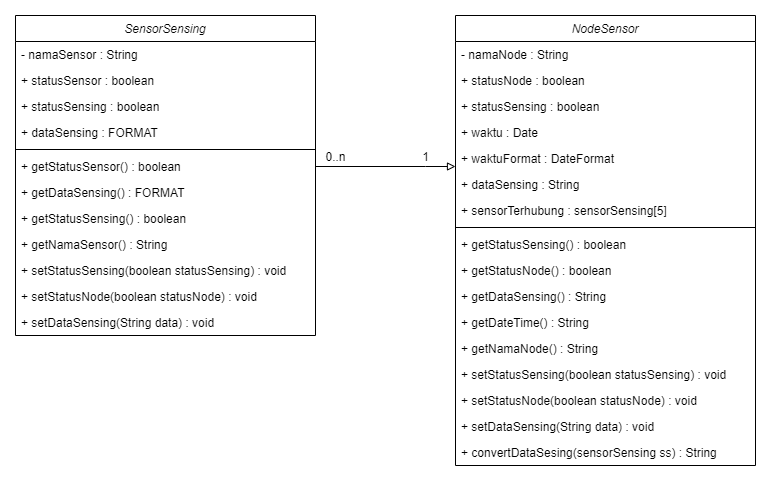

The diagram above was exported from draw.io. Its source (the exported page's mxGraphModel, read from the mxfile embedded in the PNG):
<mxGraphModel dx="1447" dy="668" grid="1" gridSize="10" guides="1" tooltips="1" connect="1" arrows="1" fold="1" page="1" pageScale="1" pageWidth="827" pageHeight="1169" math="0" shadow="0">
  <root>
    <mxCell id="WIyWlLk6GJQsqaUBKTNV-0" />
    <mxCell id="WIyWlLk6GJQsqaUBKTNV-1" parent="WIyWlLk6GJQsqaUBKTNV-0" />
    <mxCell id="hJoVeOJK1FbsxKewcJ3C-0" value="" style="edgeStyle=orthogonalEdgeStyle;rounded=0;orthogonalLoop=1;jettySize=auto;html=1;endArrow=block;endFill=0;" edge="1" parent="WIyWlLk6GJQsqaUBKTNV-1" source="dpDILwWfx4t034G2GR94-7" target="dpDILwWfx4t034G2GR94-23">
      <mxGeometry relative="1" as="geometry">
        <Array as="points">
          <mxPoint x="440" y="271" />
          <mxPoint x="440" y="271" />
        </Array>
      </mxGeometry>
    </mxCell>
    <mxCell id="zkfFHV4jXpPFQw0GAbJ--0" value="SensorSensing" style="swimlane;fontStyle=2;align=center;verticalAlign=top;childLayout=stackLayout;horizontal=1;startSize=26;horizontalStack=0;resizeParent=1;resizeLast=0;collapsible=1;marginBottom=0;rounded=0;shadow=0;strokeWidth=1;" parent="WIyWlLk6GJQsqaUBKTNV-1" vertex="1">
      <mxGeometry x="30" y="120" width="300" height="320" as="geometry">
        <mxRectangle x="220" y="120" width="160" height="26" as="alternateBounds" />
      </mxGeometry>
    </mxCell>
    <mxCell id="zkfFHV4jXpPFQw0GAbJ--1" value="- namaSensor : String" style="text;align=left;verticalAlign=top;spacingLeft=4;spacingRight=4;overflow=hidden;rotatable=0;points=[[0,0.5],[1,0.5]];portConstraint=eastwest;" parent="zkfFHV4jXpPFQw0GAbJ--0" vertex="1">
      <mxGeometry y="26" width="300" height="26" as="geometry" />
    </mxCell>
    <mxCell id="zkfFHV4jXpPFQw0GAbJ--2" value="+ statusSensor : boolean" style="text;align=left;verticalAlign=top;spacingLeft=4;spacingRight=4;overflow=hidden;rotatable=0;points=[[0,0.5],[1,0.5]];portConstraint=eastwest;rounded=0;shadow=0;html=0;" parent="zkfFHV4jXpPFQw0GAbJ--0" vertex="1">
      <mxGeometry y="52" width="300" height="26" as="geometry" />
    </mxCell>
    <mxCell id="zkfFHV4jXpPFQw0GAbJ--3" value="+ statusSensing : boolean" style="text;align=left;verticalAlign=top;spacingLeft=4;spacingRight=4;overflow=hidden;rotatable=0;points=[[0,0.5],[1,0.5]];portConstraint=eastwest;rounded=0;shadow=0;html=0;" parent="zkfFHV4jXpPFQw0GAbJ--0" vertex="1">
      <mxGeometry y="78" width="300" height="26" as="geometry" />
    </mxCell>
    <mxCell id="dpDILwWfx4t034G2GR94-9" value="+ dataSensing : FORMAT" style="text;align=left;verticalAlign=top;spacingLeft=4;spacingRight=4;overflow=hidden;rotatable=0;points=[[0,0.5],[1,0.5]];portConstraint=eastwest;" parent="zkfFHV4jXpPFQw0GAbJ--0" vertex="1">
      <mxGeometry y="104" width="300" height="26" as="geometry" />
    </mxCell>
    <mxCell id="zkfFHV4jXpPFQw0GAbJ--4" value="" style="line;html=1;strokeWidth=1;align=left;verticalAlign=middle;spacingTop=-1;spacingLeft=3;spacingRight=3;rotatable=0;labelPosition=right;points=[];portConstraint=eastwest;" parent="zkfFHV4jXpPFQw0GAbJ--0" vertex="1">
      <mxGeometry y="130" width="300" height="8" as="geometry" />
    </mxCell>
    <mxCell id="dpDILwWfx4t034G2GR94-7" value="+ getStatusSensor() : boolean" style="text;align=left;verticalAlign=top;spacingLeft=4;spacingRight=4;overflow=hidden;rotatable=0;points=[[0,0.5],[1,0.5]];portConstraint=eastwest;rounded=0;shadow=0;html=0;" parent="zkfFHV4jXpPFQw0GAbJ--0" vertex="1">
      <mxGeometry y="138" width="300" height="26" as="geometry" />
    </mxCell>
    <mxCell id="dpDILwWfx4t034G2GR94-17" value="+ getDataSensing() : FORMAT" style="text;align=left;verticalAlign=top;spacingLeft=4;spacingRight=4;overflow=hidden;rotatable=0;points=[[0,0.5],[1,0.5]];portConstraint=eastwest;rounded=0;shadow=0;html=0;" parent="zkfFHV4jXpPFQw0GAbJ--0" vertex="1">
      <mxGeometry y="164" width="300" height="26" as="geometry" />
    </mxCell>
    <mxCell id="dpDILwWfx4t034G2GR94-42" value="+ getStatusSensing() : boolean" style="text;align=left;verticalAlign=top;spacingLeft=4;spacingRight=4;overflow=hidden;rotatable=0;points=[[0,0.5],[1,0.5]];portConstraint=eastwest;rounded=0;shadow=0;html=0;" parent="zkfFHV4jXpPFQw0GAbJ--0" vertex="1">
      <mxGeometry y="190" width="300" height="26" as="geometry" />
    </mxCell>
    <mxCell id="dpDILwWfx4t034G2GR94-44" value="+ getNamaSensor() : String" style="text;align=left;verticalAlign=top;spacingLeft=4;spacingRight=4;overflow=hidden;rotatable=0;points=[[0,0.5],[1,0.5]];portConstraint=eastwest;rounded=0;shadow=0;html=0;" parent="zkfFHV4jXpPFQw0GAbJ--0" vertex="1">
      <mxGeometry y="216" width="300" height="26" as="geometry" />
    </mxCell>
    <mxCell id="dpDILwWfx4t034G2GR94-3" value="+ setStatusSensing(boolean statusSensing) : void" style="text;align=left;verticalAlign=top;spacingLeft=4;spacingRight=4;overflow=hidden;rotatable=0;points=[[0,0.5],[1,0.5]];portConstraint=eastwest;rounded=0;shadow=0;html=0;" parent="zkfFHV4jXpPFQw0GAbJ--0" vertex="1">
      <mxGeometry y="242" width="300" height="26" as="geometry" />
    </mxCell>
    <mxCell id="dpDILwWfx4t034G2GR94-12" value="+ setStatusNode(boolean statusNode) : void" style="text;align=left;verticalAlign=top;spacingLeft=4;spacingRight=4;overflow=hidden;rotatable=0;points=[[0,0.5],[1,0.5]];portConstraint=eastwest;rounded=0;shadow=0;html=0;" parent="zkfFHV4jXpPFQw0GAbJ--0" vertex="1">
      <mxGeometry y="268" width="300" height="26" as="geometry" />
    </mxCell>
    <mxCell id="dpDILwWfx4t034G2GR94-16" value="+ setDataSensing(String data) : void" style="text;align=left;verticalAlign=top;spacingLeft=4;spacingRight=4;overflow=hidden;rotatable=0;points=[[0,0.5],[1,0.5]];portConstraint=eastwest;rounded=0;shadow=0;html=0;" parent="zkfFHV4jXpPFQw0GAbJ--0" vertex="1">
      <mxGeometry y="294" width="300" height="26" as="geometry" />
    </mxCell>
    <mxCell id="hJoVeOJK1FbsxKewcJ3C-2" value="1" style="text;html=1;align=center;verticalAlign=middle;resizable=0;points=[];autosize=1;" vertex="1" parent="WIyWlLk6GJQsqaUBKTNV-1">
      <mxGeometry x="430" y="251" width="20" height="20" as="geometry" />
    </mxCell>
    <mxCell id="hJoVeOJK1FbsxKewcJ3C-3" value="0..n" style="text;html=1;align=center;verticalAlign=middle;resizable=0;points=[];autosize=1;" vertex="1" parent="WIyWlLk6GJQsqaUBKTNV-1">
      <mxGeometry x="330" y="251" width="40" height="20" as="geometry" />
    </mxCell>
    <mxCell id="dpDILwWfx4t034G2GR94-18" value="NodeSensor" style="swimlane;fontStyle=2;align=center;verticalAlign=top;childLayout=stackLayout;horizontal=1;startSize=26;horizontalStack=0;resizeParent=1;resizeLast=0;collapsible=1;marginBottom=0;rounded=0;shadow=0;strokeWidth=1;" parent="WIyWlLk6GJQsqaUBKTNV-1" vertex="1">
      <mxGeometry x="470" y="120" width="300" height="450" as="geometry">
        <mxRectangle x="220" y="120" width="160" height="26" as="alternateBounds" />
      </mxGeometry>
    </mxCell>
    <mxCell id="dpDILwWfx4t034G2GR94-19" value="- namaNode : String" style="text;align=left;verticalAlign=top;spacingLeft=4;spacingRight=4;overflow=hidden;rotatable=0;points=[[0,0.5],[1,0.5]];portConstraint=eastwest;" parent="dpDILwWfx4t034G2GR94-18" vertex="1">
      <mxGeometry y="26" width="300" height="26" as="geometry" />
    </mxCell>
    <mxCell id="dpDILwWfx4t034G2GR94-20" value="+ statusNode : boolean" style="text;align=left;verticalAlign=top;spacingLeft=4;spacingRight=4;overflow=hidden;rotatable=0;points=[[0,0.5],[1,0.5]];portConstraint=eastwest;rounded=0;shadow=0;html=0;" parent="dpDILwWfx4t034G2GR94-18" vertex="1">
      <mxGeometry y="52" width="300" height="26" as="geometry" />
    </mxCell>
    <mxCell id="dpDILwWfx4t034G2GR94-21" value="+ statusSensing : boolean" style="text;align=left;verticalAlign=top;spacingLeft=4;spacingRight=4;overflow=hidden;rotatable=0;points=[[0,0.5],[1,0.5]];portConstraint=eastwest;rounded=0;shadow=0;html=0;" parent="dpDILwWfx4t034G2GR94-18" vertex="1">
      <mxGeometry y="78" width="300" height="26" as="geometry" />
    </mxCell>
    <mxCell id="dpDILwWfx4t034G2GR94-22" value="+ waktu : Date" style="text;align=left;verticalAlign=top;spacingLeft=4;spacingRight=4;overflow=hidden;rotatable=0;points=[[0,0.5],[1,0.5]];portConstraint=eastwest;" parent="dpDILwWfx4t034G2GR94-18" vertex="1">
      <mxGeometry y="104" width="300" height="26" as="geometry" />
    </mxCell>
    <mxCell id="dpDILwWfx4t034G2GR94-23" value="+ waktuFormat : DateFormat" style="text;align=left;verticalAlign=top;spacingLeft=4;spacingRight=4;overflow=hidden;rotatable=0;points=[[0,0.5],[1,0.5]];portConstraint=eastwest;" parent="dpDILwWfx4t034G2GR94-18" vertex="1">
      <mxGeometry y="130" width="300" height="26" as="geometry" />
    </mxCell>
    <mxCell id="dpDILwWfx4t034G2GR94-24" value="+ dataSensing : String" style="text;align=left;verticalAlign=top;spacingLeft=4;spacingRight=4;overflow=hidden;rotatable=0;points=[[0,0.5],[1,0.5]];portConstraint=eastwest;" parent="dpDILwWfx4t034G2GR94-18" vertex="1">
      <mxGeometry y="156" width="300" height="26" as="geometry" />
    </mxCell>
    <mxCell id="dpDILwWfx4t034G2GR94-34" value="+ sensorTerhubung : sensorSensing[5]" style="text;align=left;verticalAlign=top;spacingLeft=4;spacingRight=4;overflow=hidden;rotatable=0;points=[[0,0.5],[1,0.5]];portConstraint=eastwest;" parent="dpDILwWfx4t034G2GR94-18" vertex="1">
      <mxGeometry y="182" width="300" height="26" as="geometry" />
    </mxCell>
    <mxCell id="dpDILwWfx4t034G2GR94-25" value="" style="line;html=1;strokeWidth=1;align=left;verticalAlign=middle;spacingTop=-1;spacingLeft=3;spacingRight=3;rotatable=0;labelPosition=right;points=[];portConstraint=eastwest;" parent="dpDILwWfx4t034G2GR94-18" vertex="1">
      <mxGeometry y="208" width="300" height="8" as="geometry" />
    </mxCell>
    <mxCell id="dpDILwWfx4t034G2GR94-28" value="+ getStatusSensing() : boolean" style="text;align=left;verticalAlign=top;spacingLeft=4;spacingRight=4;overflow=hidden;rotatable=0;points=[[0,0.5],[1,0.5]];portConstraint=eastwest;rounded=0;shadow=0;html=0;" parent="dpDILwWfx4t034G2GR94-18" vertex="1">
      <mxGeometry y="216" width="300" height="26" as="geometry" />
    </mxCell>
    <mxCell id="dpDILwWfx4t034G2GR94-26" value="+ getStatusNode() : boolean" style="text;align=left;verticalAlign=top;spacingLeft=4;spacingRight=4;overflow=hidden;rotatable=0;points=[[0,0.5],[1,0.5]];portConstraint=eastwest;rounded=0;shadow=0;html=0;" parent="dpDILwWfx4t034G2GR94-18" vertex="1">
      <mxGeometry y="242" width="300" height="26" as="geometry" />
    </mxCell>
    <mxCell id="dpDILwWfx4t034G2GR94-33" value="+ getDataSensing() : String" style="text;align=left;verticalAlign=top;spacingLeft=4;spacingRight=4;overflow=hidden;rotatable=0;points=[[0,0.5],[1,0.5]];portConstraint=eastwest;rounded=0;shadow=0;html=0;" parent="dpDILwWfx4t034G2GR94-18" vertex="1">
      <mxGeometry y="268" width="300" height="26" as="geometry" />
    </mxCell>
    <mxCell id="dpDILwWfx4t034G2GR94-30" value="+ getDateTime() : String" style="text;align=left;verticalAlign=top;spacingLeft=4;spacingRight=4;overflow=hidden;rotatable=0;points=[[0,0.5],[1,0.5]];portConstraint=eastwest;rounded=0;shadow=0;html=0;" parent="dpDILwWfx4t034G2GR94-18" vertex="1">
      <mxGeometry y="294" width="300" height="26" as="geometry" />
    </mxCell>
    <mxCell id="dpDILwWfx4t034G2GR94-43" value="+ getNamaNode() : String" style="text;align=left;verticalAlign=top;spacingLeft=4;spacingRight=4;overflow=hidden;rotatable=0;points=[[0,0.5],[1,0.5]];portConstraint=eastwest;rounded=0;shadow=0;html=0;" parent="dpDILwWfx4t034G2GR94-18" vertex="1">
      <mxGeometry y="320" width="300" height="26" as="geometry" />
    </mxCell>
    <mxCell id="dpDILwWfx4t034G2GR94-27" value="+ setStatusSensing(boolean statusSensing) : void" style="text;align=left;verticalAlign=top;spacingLeft=4;spacingRight=4;overflow=hidden;rotatable=0;points=[[0,0.5],[1,0.5]];portConstraint=eastwest;rounded=0;shadow=0;html=0;" parent="dpDILwWfx4t034G2GR94-18" vertex="1">
      <mxGeometry y="346" width="300" height="26" as="geometry" />
    </mxCell>
    <mxCell id="dpDILwWfx4t034G2GR94-29" value="+ setStatusNode(boolean statusNode) : void" style="text;align=left;verticalAlign=top;spacingLeft=4;spacingRight=4;overflow=hidden;rotatable=0;points=[[0,0.5],[1,0.5]];portConstraint=eastwest;rounded=0;shadow=0;html=0;" parent="dpDILwWfx4t034G2GR94-18" vertex="1">
      <mxGeometry y="372" width="300" height="26" as="geometry" />
    </mxCell>
    <mxCell id="dpDILwWfx4t034G2GR94-32" value="+ setDataSensing(String data) : void" style="text;align=left;verticalAlign=top;spacingLeft=4;spacingRight=4;overflow=hidden;rotatable=0;points=[[0,0.5],[1,0.5]];portConstraint=eastwest;rounded=0;shadow=0;html=0;" parent="dpDILwWfx4t034G2GR94-18" vertex="1">
      <mxGeometry y="398" width="300" height="26" as="geometry" />
    </mxCell>
    <mxCell id="dpDILwWfx4t034G2GR94-31" value="+ convertDataSesing(sensorSensing ss) : String" style="text;align=left;verticalAlign=top;spacingLeft=4;spacingRight=4;overflow=hidden;rotatable=0;points=[[0,0.5],[1,0.5]];portConstraint=eastwest;rounded=0;shadow=0;html=0;" parent="dpDILwWfx4t034G2GR94-18" vertex="1">
      <mxGeometry y="424" width="300" height="26" as="geometry" />
    </mxCell>
  </root>
</mxGraphModel>